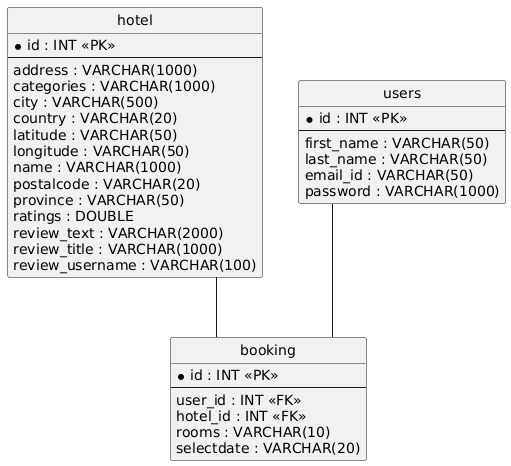

The diagram above was rendered by PlantUML. Its source (embedded in the PNG):
@startuml
hide circle
skinparam linetype ortho

entity "hotel" as hotel {
  * id : INT <<PK>>
  --
  address : VARCHAR(1000)
  categories : VARCHAR(1000)
  city : VARCHAR(500)
  country : VARCHAR(20)
  latitude : VARCHAR(50)
  longitude : VARCHAR(50)
  name : VARCHAR(1000)
  postalcode : VARCHAR(20)
  province : VARCHAR(50)
  ratings : DOUBLE
  review_text : VARCHAR(2000)
  review_title : VARCHAR(1000)
  review_username : VARCHAR(100)
}

entity "users" as users {
  * id : INT <<PK>>
  --
  first_name : VARCHAR(50)
  last_name : VARCHAR(50)
  email_id : VARCHAR(50)
  password : VARCHAR(1000)
}

entity "booking" as booking {
  * id : INT <<PK>>
  --
  user_id : INT <<FK>>
  hotel_id : INT <<FK>>
  rooms : VARCHAR(10)
  selectdate : VARCHAR(20)
}

users -- booking
hotel -- booking
@enduml